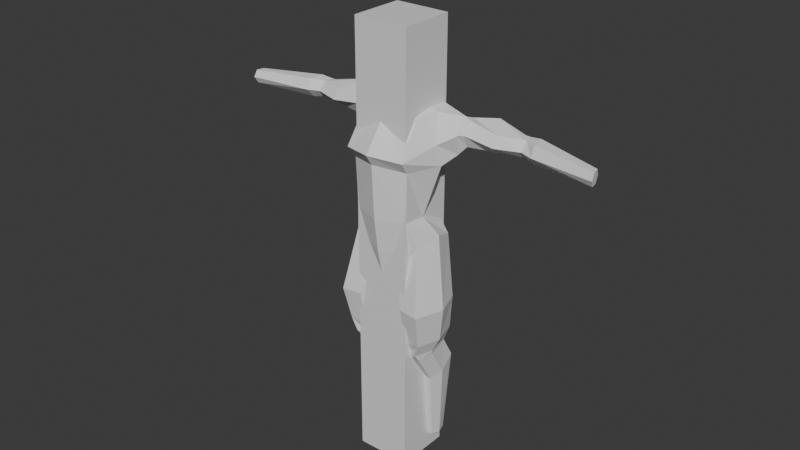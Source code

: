 # Source: testDude.blend  (saved by Blender 4.5.91; exported with 4.5.12 LTS)
import bpy
from mathutils import Matrix  # noqa: F401  (used for matrix-valued properties, if any)

bpy.ops.wm.read_factory_settings(use_empty=True)
scene = bpy.context.scene
scene.name = 'Scene'

# ---- collections
col_collection = bpy.data.collections.new('Collection'); scene.collection.children.link(col_collection)

# ---- materials (node trees are filled in below, after node groups)
mat_material = bpy.data.materials.new('Material')
mat_material.alpha_threshold = 0.0
mat_material.roughness = 0.5
mat_material.line_color = (0.0, 0.0, 0.0, 1.0)

# ---- material node trees
mat_material.use_nodes = True; mat_material.node_tree.nodes.clear()
_N = mat_material.node_tree.nodes; _L = mat_material.node_tree.links
n0 = _N.new('ShaderNodeOutputMaterial'); n0.name = 'Material Output'; n0.location = (200, 100)
n1 = _N.new('ShaderNodeBsdfPrincipled'); n1.name = 'Principled BSDF'; n1.location = (-200, 100)
n1.inputs[3].default_value = 1.45
_L.new(n1.outputs[0], n0.inputs[0])
n0.is_active_output = True

# ---- world
world_world = bpy.data.worlds.new('World'); scene.world = world_world
world_world.use_nodes = True; world_world.node_tree.nodes.clear()
_N = world_world.node_tree.nodes; _L = world_world.node_tree.links
n0 = _N.new('ShaderNodeOutputWorld'); n0.name = 'World Output'; n0.location = (200, 100)
n1 = _N.new('ShaderNodeBackground'); n1.name = 'Background'; n1.location = (-200, 100)
n1.inputs[0].default_value = (0.05088, 0.05088, 0.05088, 1.0)
_L.new(n1.outputs[0], n0.inputs[0])
n0.is_active_output = True
world_world.color = (0.05088, 0.05088, 0.05088)
world_world.sun_shadow_jitter_overblur = 0.0

# ---- meshes
me_cube = bpy.data.meshes.new('Cube')
me_cube.from_pydata([(1.0, 1.0, 1.0), (1.0, 1.0, -1.0), (1.0, -1.0, 1.0), (1.0, -1.0, -1.0), (-1.0, 1.0, 1.0), (-1.0, 1.0, -1.0), (-1.0, -1.0, 1.0), (-1.0, -1.0, -1.0)], [], [(0, 4, 6, 2), (3, 2, 6, 7), (7, 6, 4, 5), (5, 1, 3, 7), (1, 0, 2, 3), (5, 4, 0, 1)])
_uv = me_cube.uv_layers.new(name='UVMap')
_uv.uv.foreach_set('vector', [0.625, 0.5, 0.875, 0.5, 0.875, 0.75, 0.625, 0.75, 0.375, 0.75, 0.625, 0.75, 0.625, 1.0, 0.375, 1.0, 0.375, 0.0, 0.625, 0.0, 0.625, 0.25, 0.375, 0.25, 0.125, 0.5, 0.375, 0.5, 0.375, 0.75, 0.125, 0.75, 0.375, 0.5, 0.625, 0.5, 0.625, 0.75, 0.375, 0.75, 0.375, 0.25, 0.625, 0.25, 0.625, 0.5, 0.375, 0.5])
me_cube.materials.append(mat_material)
me_cube.use_mirror_vertex_groups = False
me_cube.update()
me_cube_001 = bpy.data.meshes.new('Cube.001')
me_cube_001.from_pydata([(1.254, -0.7455, -0.4457), (1.043, -0.4989, 4.027), (1.212, 0.9933, -0.5193), (1.002, 0.9387, 4.108), (0.0, 1.414, -0.6533), (0.0, 1.222, 4.121), (0.0, -1.184, -0.7269), (0.0, -0.8396, 4.005), (1.485, 0.1245, -0.1492), (1.327, 0.1966, 4.079), (0.3374, 0.6052, 4.327), (0.0, -0.9599, -1.776), (0.9898, 0.9772, 2.268), (0.7909, 0.6819, 0.654), (1.064, -1.014, 2.317), (1.014, -0.9741, 0.545), (0.0, -1.46, 2.475), (0.0, -1.356, 0.5142), (0.0, 1.391, 2.219), (0.0, 1.024, 0.6722), (1.628, 0.001443, 2.389), (1.03, -0.1363, 0.4872), (0.7599, -0.7287, -1.213), (0.7232, 0.902, -1.318), (0.0, 1.092, -1.459), (0.4768, 0.132, -1.884), (0.0, 0.1267, -2.054), (0.0, -0.3147, 4.274), (0.5038, 0.2323, 4.306), (0.0, 0.7519, 4.334), (0.3575, -0.1489, 4.284), (0.0, -0.3432, 4.452), (0.3612, -0.1527, 4.472), (0.4813, 0.2374, 4.496), (0.2899, 0.5986, 4.509), (0.0, 0.7206, 4.504), (1.254, -0.7455, -0.4457), (1.254, -0.7455, -0.4457), (1.212, 0.9933, -0.5193), (1.485, 0.1245, -0.1492), (0.7599, -0.7287, -1.213), (0.7232, 0.902, -1.318), (0.4768, 0.132, -1.884), (1.254, -0.7455, -0.4457), (1.212, 0.9933, -0.5193), (1.485, 0.1245, -0.1492), (0.7599, -0.7287, -1.213), (0.7232, 0.902, -1.318), (0.4768, 0.132, -1.884), (1.254, -0.7455, -0.4457), (1.212, 0.9933, -0.5193), (1.485, 0.1245, -0.1492), (0.7599, -0.7287, -1.213), (0.7232, 0.902, -1.318), (0.4768, 0.132, -1.884), (1.254, -0.7455, -0.4457), (1.212, 0.9933, -0.5193), (1.485, 0.1245, -0.1492), (0.4009, -0.7892, -1.274), (0.5083, 0.8661, -1.351), (0.4052, 0.1199, -1.884), (1.595, -1.196, -2.692), (1.6, 0.7964, -2.65), (1.928, -0.1423, -2.711), (0.8698, -1.118, -2.659), (0.851, 0.9084, -2.637), (0.3307, -0.001589, -2.713), (1.041, 1.381, 3.244), (1.118, -1.324, 2.754), (0.0, -1.717, 2.875), (0.0, 1.37, 3.286), (1.57, -0.1981, 3.151), (1.021, 1.223, 3.301), (1.776, 1.089, 3.763), (2.155, 0.5516, 4.023), (1.453, 1.337, 3.197), (1.568, 1.035, 2.624), (2.085, 0.202, 3.468), (1.925, 0.4646, 2.706), (1.595, -1.196, -2.692), (1.6, 0.8095, -2.65), (1.928, -0.1423, -2.711), (0.8698, -1.118, -2.659), (0.851, 0.9084, -2.637), (0.3307, -0.001589, -2.713), (1.172, 0.3209, -8.471), (1.174, 0.9663, -8.458), (1.271, 0.6362, -8.477), (0.955, 0.3445, -8.461), (0.9494, 0.9506, -8.454), (0.7937, 0.6783, -8.477), (0.9489, 0.3845, -4.432), (0.6819, -0.08251, -4.471), (0.9767, -0.6774, -4.447), (1.501, -0.1547, -4.47), (1.333, 0.7551, -4.461), (1.288, -0.8364, -4.461), (0.4444, 0.06365, -4.143), (0.8754, -0.8456, -4.03), (1.468, 0.8516, -3.984), (1.466, -0.9096, -3.985), (0.8594, 0.8081, -4.044), (1.738, -0.04927, -3.984), (0.9597, 0.9557, -5.418), (1.463, 0.5033, -5.647), (0.7068, 0.5749, -5.617), (0.9551, 0.07376, -5.8), (1.319, 1.182, -5.345), (1.298, 0.04086, -5.831), (6.781, 0.6857, 3.372), (2.155, 0.5516, 4.023), (6.881, 0.2896, 3.601), (6.822, 0.5536, 3.604), (2.085, 0.202, 3.468), (1.925, 0.4646, 2.706), (1.776, 1.089, 3.763), (2.155, 0.5516, 4.023), (1.453, 1.337, 3.197), (1.568, 1.035, 2.624), (1.925, 0.4646, 2.706), (1.776, 1.089, 3.763), (2.155, 0.5516, 4.023), (1.453, 1.337, 3.197), (1.568, 1.035, 2.624), (2.015, 0.1916, 3.476), (1.925, 0.4646, 2.706), (6.798, 0.5539, 3.136), (6.898, 0.1578, 3.365), (6.857, 0.29, 3.133), (1.649, -0.01462, 8.685), (0.0, -0.01462, 8.584), (-0.3666, -0.01462, 8.284), (-1.277, -0.01462, 7.797), (-2.076, -0.01462, 7.142), (-2.731, -0.01462, 6.344), (-3.217, -0.01462, 5.433), (-3.517, -0.01462, 4.445), (-3.618, -0.01462, 3.417), (-3.517, -0.01462, 2.39), (-3.217, -0.01462, 1.402), (-2.731, -0.01462, 0.4908), (-2.076, -0.01462, -0.3074), (-1.277, -0.01462, -0.9625), (-0.3666, -0.01462, -1.449), (0.0, -0.01462, -1.749), (1.649, -0.01462, -1.85), (2.677, -0.01462, -1.749), (3.665, -0.01462, -1.449), (4.501, 0.1355, -0.9625), (5.277, -0.04951, -0.3074), (5.915, -0.2013, 0.4908), (6.388, -0.3141, 1.402), (6.703, -0.3513, 2.568), (6.801, -0.3748, 3.596), (6.68, -0.3836, 4.445), (6.388, -0.3141, 5.433), (5.915, -0.2013, 6.344), (5.277, -0.04951, 7.142), (4.501, 0.1355, 7.797), (3.665, -0.01462, 8.284), (2.677, -0.01462, 8.584), (1.275, -0.1267, 5.721), (0.0, -0.1267, 5.668), (0.0, -0.1267, 5.511), (0.0, -0.1267, 5.257), (-0.6703, -0.1267, 4.915), (-1.012, -0.1267, 4.498), (-1.267, -0.1267, 4.022), (-1.423, -0.1267, 3.506), (-1.476, -0.1267, 2.969), (-1.423, -0.1267, 2.432), (-1.267, -0.1267, 1.916), (-1.012, -0.1267, 1.44), (-0.6703, -0.1267, 1.023), (0.0, -0.1267, 0.681), (0.0, -0.1267, 0.4267), (0.0, -0.1267, 0.2701), (1.301, -0.1764, 0.204), (1.812, -0.1267, 0.2701), (2.329, -0.1267, 0.4267), (2.804, -0.1267, 0.681), (3.221, -0.1267, 1.023), (3.563, -0.1267, 1.44), (3.76, 0.2344, 2.094), (3.913, 0.1981, 2.611), (3.964, 0.1858, 3.147), (3.913, 0.1981, 3.684), (3.76, 0.2344, 4.2), (3.563, -0.1267, 4.498), (3.221, -0.1267, 4.915), (2.804, -0.1267, 5.257), (2.329, -0.1267, 5.511), (1.812, -0.1267, 5.668), (4.097, 1.219, 3.652), (4.048, 1.377, 3.373), (4.139, 0.9015, 3.086), (4.185, 0.6303, 3.345), (4.168, 0.9011, 3.648), (4.068, 1.219, 3.09), (4.509, 1.158, 3.719), (4.56, 0.7664, 3.019), (4.592, 0.6536, 3.694), (4.473, 1.159, 3.023), (4.447, 1.355, 3.374), (4.617, 0.4575, 3.344), (3.857, 1.406, 3.373), (4.122, 0.6192, 3.345), (3.928, 1.203, 3.668), (4.04, 0.8847, 3.069), (4.07, 0.8907, 3.664), (3.898, 1.197, 3.073), (0.673, -0.03598, -4.77), (0.9503, -0.5925, -4.786), (1.289, 0.7506, -4.539), (1.316, -0.63, -4.75), (0.9169, 0.4072, -4.621), (1.472, -0.108, -4.651), (1.804, 1.236, 3.204), (2.236, 0.3662, 3.453), (2.062, 1.073, 3.813), (2.179, 0.5979, 3.004), (2.329, 0.6373, 3.87), (1.889, 1.001, 2.768), (2.84, 1.386, 3.887), (3.11, 0.7413, 3.036), (3.299, 0.6093, 3.67), (2.905, 1.115, 3.01), (2.687, 1.585, 3.524), (3.28, 0.3942, 3.311)], [(0, 36), (67, 72), (130, 129), (131, 130), (132, 131), (133, 132), (134, 133), (135, 134), (136, 135), (137, 136), (138, 137), (139, 138), (140, 139), (141, 140), (142, 141), (143, 142), (144, 143), (145, 144), (146, 145), (147, 146), (148, 147), (149, 148), (150, 149), (151, 150), (152, 151), (153, 152), (154, 153), (155, 154), (156, 155), (157, 156), (158, 157), (159, 158), (160, 159), (129, 160), (162, 161), (163, 162), (164, 163), (165, 164), (166, 165), (167, 166), (168, 167), (169, 168), (170, 169), (171, 170), (172, 171), (173, 172), (174, 173), (175, 174), (176, 175), (177, 176), (178, 177), (179, 178), (180, 179), (181, 180), (182, 181), (183, 182), (184, 183), (185, 184), (186, 185), (187, 186), (188, 187), (189, 188), (190, 189), (191, 190), (192, 191), (161, 192)], [(70, 5, 3, 67), (71, 9, 1, 68), (26, 24, 23, 25), (68, 1, 7, 69), (10, 3, 5, 29), (4, 2, 23, 24), (67, 3, 73, 75), (13, 12, 20, 21), (2, 13, 21, 8), (15, 14, 16, 17), (0, 15, 17, 6), (21, 20, 14, 15), (8, 21, 15, 0), (19, 18, 12, 13), (11, 26, 25, 22), (0, 6, 11, 22), (4, 19, 13, 2), (10, 29, 35, 34), (9, 28, 30, 1), (3, 10, 28, 9), (1, 30, 27, 7), (28, 10, 34, 33), (27, 30, 32, 31), (30, 28, 33, 32), (23, 2, 38, 41), (0, 22, 40, 37), (25, 23, 41, 42), (22, 25, 42, 40), (2, 8, 39, 38), (8, 0, 37, 39), (41, 38, 44, 47), (37, 40, 46, 43), (39, 37, 43, 45), (42, 41, 47, 48), (40, 42, 48, 46), (38, 39, 45, 44), (48, 47, 53, 54), (46, 48, 54, 52), (44, 45, 51, 50), (47, 44, 50, 53), (43, 46, 52, 49), (45, 43, 49, 51), (53, 50, 56, 59), (49, 52, 58, 55), (51, 49, 55, 57), (54, 53, 59, 60), (52, 54, 60, 58), (50, 51, 57, 56), (57, 55, 61, 63), (60, 59, 65, 66), (58, 60, 66, 64), (56, 57, 63, 62), (59, 56, 62, 65), (55, 58, 64, 61), (9, 71, 77, 74), (14, 68, 69, 16), (20, 71, 68, 14), (18, 70, 67, 12), (78, 76, 118, 119), (74, 77, 113, 110), (71, 20, 78, 77), (3, 9, 74, 73), (12, 67, 75, 76), (20, 12, 76, 78), (65, 62, 80, 83), (61, 64, 82, 79), (63, 61, 79, 81), (66, 65, 83, 84), (64, 66, 84, 82), (62, 63, 81, 80), (105, 103, 89, 90), (106, 105, 90, 88), (107, 104, 87, 86), (103, 107, 86, 89), (108, 106, 88, 85), (104, 108, 85, 87), (102, 100, 96, 94), (100, 98, 93, 96), (101, 99, 95, 91), (99, 102, 94, 95), (98, 97, 92, 93), (97, 101, 91, 92), (84, 83, 101, 97), (82, 84, 97, 98), (80, 81, 102, 99), (83, 80, 99, 101), (79, 82, 98, 100), (81, 79, 100, 102), (216, 214, 108, 104), (214, 212, 106, 108), (215, 213, 107, 103), (213, 216, 104, 107), (212, 211, 105, 106), (211, 215, 103, 105), (73, 74, 116, 115), (110, 113, 124, 121), (74, 110, 121, 116), (75, 73, 115, 117), (77, 78, 114, 113), (114, 78, 119, 125), (119, 118, 123, 125), (204, 200, 128, 127), (203, 199, 112, 109), (118, 117, 122, 123), (117, 115, 120, 122), (115, 116, 121, 120), (76, 75, 117, 118), (113, 114, 125, 124), (109, 112, 111, 127), (126, 109, 127, 128), (199, 201, 111, 112), (201, 204, 127, 111), (200, 202, 126, 128), (202, 203, 109, 126), (210, 205, 194, 198), (208, 210, 198, 195), (209, 206, 196, 197), (207, 209, 197, 193), (205, 207, 193, 194), (206, 208, 195, 196), (198, 194, 203, 202), (195, 198, 202, 200), (197, 196, 204, 201), (193, 197, 201, 199), (194, 193, 199, 203), (196, 195, 200, 204), (228, 224, 208, 206), (227, 223, 207, 205), (223, 225, 209, 207), (225, 228, 206, 209), (224, 226, 210, 208), (226, 227, 205, 210), (92, 91, 215, 211), (93, 92, 211, 212), (95, 94, 216, 213), (91, 95, 213, 215), (96, 93, 212, 214), (94, 96, 214, 216), (123, 122, 217, 222), (125, 123, 222, 220), (121, 124, 218, 221), (120, 121, 221, 219), (122, 120, 219, 217), (124, 125, 220, 218), (222, 217, 227, 226), (220, 222, 226, 224), (221, 218, 228, 225), (219, 221, 225, 223), (217, 219, 223, 227), (218, 220, 224, 228)])
_uv = me_cube_001.uv_layers.new(name='UVMap')
_uv.uv.foreach_set('vector', [0.5833, 0.375, 0.625, 0.375, 0.625, 0.5, 0.5833, 0.5, 0.5833, 0.6253, 0.625, 0.6253, 0.625, 0.75, 0.5833, 0.75, 0.375, 0.625, 0.375, 0.375, 0.375, 0.5, 0.375, 0.6106, 0.5833, 0.75, 0.625, 0.75, 0.625, 0.875, 0.5833, 0.875, 0.7248, 0.5873, 0.625, 0.5, 0.75, 0.5, 0.75, 0.5494, 0.375, 0.375, 0.375, 0.5, 0.375, 0.5, 0.375, 0.375, 0.5833, 0.5, 0.625, 0.5, 0.625, 0.5, 0.5833, 0.5, 0.4583, 0.5, 0.5417, 0.5, 0.5417, 0.6253, 0.4583, 0.6253, 0.375, 0.5, 0.4583, 0.5, 0.4583, 0.6253, 0.375, 0.6253, 0.4583, 0.75, 0.5417, 0.75, 0.5417, 0.875, 0.4583, 0.875, 0.375, 0.75, 0.4583, 0.75, 0.4583, 0.875, 0.375, 0.875, 0.4583, 0.6253, 0.5417, 0.6253, 0.5417, 0.75, 0.4583, 0.75, 0.375, 0.6253, 0.4583, 0.6253, 0.4583, 0.75, 0.375, 0.75, 0.4583, 0.375, 0.5417, 0.375, 0.5417, 0.5, 0.4583, 0.5, 0.375, 0.875, 0.375, 0.625, 0.375, 0.6106, 0.375, 0.75, 0.375, 0.75, 0.375, 0.875, 0.375, 0.875, 0.375, 0.75, 0.375, 0.375, 0.4583, 0.375, 0.4583, 0.5, 0.375, 0.5, 0.7248, 0.5873, 0.75, 0.5494, 0.75, 0.5494, 0.7248, 0.5873, 0.625, 0.6253, 0.6995, 0.6253, 0.724, 0.6619, 0.625, 0.75, 0.625, 0.5, 0.7248, 0.5873, 0.6995, 0.6253, 0.625, 0.6253, 0.625, 0.75, 0.724, 0.6619, 0.75, 0.7009, 0.75, 0.75, 0.6995, 0.6253, 0.7248, 0.5873, 0.7248, 0.5873, 0.6995, 0.6253, 0.75, 0.7009, 0.724, 0.6619, 0.724, 0.6619, 0.75, 0.7009, 0.724, 0.6619, 0.6995, 0.6253, 0.6995, 0.6253, 0.724, 0.6619, 0.375, 0.5, 0.375, 0.5, 0.375, 0.5, 0.375, 0.5, 0.375, 0.75, 0.375, 0.75, 0.375, 0.75, 0.375, 0.75, 0.375, 0.6106, 0.375, 0.5, 0.375, 0.5, 0.375, 0.6106, 0.375, 0.75, 0.375, 0.6106, 0.375, 0.6106, 0.375, 0.75, 0.375, 0.5, 0.375, 0.6253, 0.375, 0.6253, 0.375, 0.5, 0.375, 0.6253, 0.375, 0.75, 0.375, 0.75, 0.375, 0.6253, 0.375, 0.5, 0.375, 0.5, 0.375, 0.5, 0.375, 0.5, 0.375, 0.75, 0.375, 0.75, 0.375, 0.75, 0.375, 0.75, 0.375, 0.6253, 0.375, 0.75, 0.375, 0.75, 0.375, 0.6253, 0.375, 0.6106, 0.375, 0.5, 0.375, 0.5, 0.375, 0.6106, 0.375, 0.75, 0.375, 0.6106, 0.375, 0.6106, 0.375, 0.75, 0.375, 0.5, 0.375, 0.6253, 0.375, 0.6253, 0.375, 0.5, 0.375, 0.6106, 0.375, 0.5, 0.375, 0.5, 0.375, 0.6106, 0.375, 0.75, 0.375, 0.6106, 0.375, 0.6106, 0.375, 0.75, 0.375, 0.5, 0.375, 0.6253, 0.375, 0.6253, 0.375, 0.5, 0.375, 0.5, 0.375, 0.5, 0.375, 0.5, 0.375, 0.5, 0.375, 0.75, 0.375, 0.75, 0.375, 0.75, 0.375, 0.75, 0.375, 0.6253, 0.375, 0.75, 0.375, 0.75, 0.375, 0.6253, 0.375, 0.5, 0.375, 0.5, 0.375, 0.5, 0.375, 0.5, 0.375, 0.75, 0.375, 0.75, 0.375, 0.75, 0.375, 0.75, 0.375, 0.6253, 0.375, 0.75, 0.375, 0.75, 0.375, 0.6253, 0.375, 0.6106, 0.375, 0.5, 0.375, 0.5, 0.375, 0.6106, 0.375, 0.75, 0.375, 0.6106, 0.375, 0.6106, 0.375, 0.75, 0.375, 0.5, 0.375, 0.6253, 0.375, 0.6253, 0.375, 0.5, 0.375, 0.6253, 0.375, 0.75, 0.375, 0.75, 0.375, 0.6253, 0.375, 0.6106, 0.375, 0.5, 0.375, 0.5, 0.375, 0.6106, 0.375, 0.75, 0.375, 0.6106, 0.375, 0.6106, 0.375, 0.75, 0.375, 0.5, 0.375, 0.6253, 0.375, 0.6253, 0.375, 0.5, 0.375, 0.5, 0.375, 0.5, 0.375, 0.5, 0.375, 0.5, 0.375, 0.75, 0.375, 0.75, 0.375, 0.75, 0.375, 0.75, 0.625, 0.6253, 0.5833, 0.6253, 0.5833, 0.6253, 0.625, 0.6253, 0.5417, 0.75, 0.5833, 0.75, 0.5833, 0.875, 0.5417, 0.875, 0.5417, 0.6253, 0.5833, 0.6253, 0.5833, 0.75, 0.5417, 0.75, 0.5417, 0.375, 0.5833, 0.375, 0.5833, 0.5, 0.5417, 0.5, 0.5417, 0.6253, 0.5417, 0.5, 0.5417, 0.5, 0.5417, 0.6253, 0.625, 0.6253, 0.5833, 0.6253, 0.5833, 0.6253, 0.625, 0.6253, 0.5833, 0.6253, 0.5417, 0.6253, 0.5417, 0.6253, 0.5833, 0.6253, 0.625, 0.5, 0.625, 0.6253, 0.625, 0.6253, 0.625, 0.5, 0.5417, 0.5, 0.5833, 0.5, 0.5833, 0.5, 0.5417, 0.5, 0.5417, 0.6253, 0.5417, 0.5, 0.5417, 0.5, 0.5417, 0.6253, 0.375, 0.5, 0.375, 0.5, 0.375, 0.5, 0.375, 0.5, 0.375, 0.75, 0.375, 0.75, 0.375, 0.75, 0.375, 0.75, 0.375, 0.6253, 0.375, 0.75, 0.375, 0.75, 0.375, 0.6253, 0.375, 0.6106, 0.375, 0.5, 0.375, 0.5, 0.375, 0.6106, 0.375, 0.75, 0.375, 0.6106, 0.375, 0.6106, 0.375, 0.75, 0.375, 0.5, 0.375, 0.6253, 0.375, 0.6253, 0.375, 0.5, 0.375, 0.6106, 0.375, 0.5, 0.375, 0.5, 0.375, 0.6106, 0.375, 0.75, 0.375, 0.6106, 0.375, 0.6106, 0.375, 0.75, 0.375, 0.5, 0.375, 0.6253, 0.375, 0.6253, 0.375, 0.5, 0.375, 0.5, 0.375, 0.5, 0.375, 0.5, 0.375, 0.5, 0.375, 0.75, 0.375, 0.75, 0.375, 0.75, 0.375, 0.75, 0.375, 0.6253, 0.375, 0.75, 0.375, 0.75, 0.375, 0.6253, 0.375, 0.6253, 0.375, 0.75, 0.375, 0.75, 0.375, 0.6253, 0.375, 0.75, 0.375, 0.75, 0.375, 0.75, 0.375, 0.75, 0.375, 0.5, 0.375, 0.5, 0.375, 0.5, 0.375, 0.5, 0.375, 0.5, 0.375, 0.6253, 0.375, 0.6253, 0.375, 0.5, 0.375, 0.75, 0.375, 0.6106, 0.375, 0.6106, 0.375, 0.75, 0.375, 0.6106, 0.375, 0.5, 0.375, 0.5, 0.375, 0.6106, 0.375, 0.6106, 0.375, 0.5, 0.375, 0.5, 0.375, 0.6106, 0.375, 0.75, 0.375, 0.6106, 0.375, 0.6106, 0.375, 0.75, 0.375, 0.5, 0.375, 0.6253, 0.375, 0.6253, 0.375, 0.5, 0.375, 0.5, 0.375, 0.5, 0.375, 0.5, 0.375, 0.5, 0.375, 0.75, 0.375, 0.75, 0.375, 0.75, 0.375, 0.75, 0.375, 0.6253, 0.375, 0.75, 0.375, 0.75, 0.375, 0.6253, 0.375, 0.6253, 0.375, 0.75, 0.375, 0.75, 0.375, 0.6253, 0.375, 0.75, 0.375, 0.75, 0.375, 0.75, 0.375, 0.75, 0.375, 0.5, 0.375, 0.5, 0.375, 0.5, 0.375, 0.5, 0.375, 0.5, 0.375, 0.6253, 0.375, 0.6253, 0.375, 0.5, 0.375, 0.75, 0.375, 0.6106, 0.375, 0.6106, 0.375, 0.75, 0.375, 0.6106, 0.375, 0.5, 0.375, 0.5, 0.375, 0.6106, 0.625, 0.5, 0.625, 0.6253, 0.625, 0.6253, 0.625, 0.5, 0.625, 0.6253, 0.5833, 0.6253, 0.5833, 0.6253, 0.625, 0.6253, 0.625, 0.6253, 0.625, 0.6253, 0.625, 0.6253, 0.625, 0.6253, 0.5833, 0.5, 0.625, 0.5, 0.625, 0.5, 0.5833, 0.5, 0.5833, 0.6253, 0.5417, 0.6253, 0.5417, 0.6253, 0.5833, 0.6253, 0.5417, 0.6253, 0.5417, 0.6253, 0.5417, 0.6253, 0.5417, 0.6253, 0.5417, 0.6253, 0.5417, 0.5, 0.5417, 0.5, 0.5417, 0.6253, 0.5833, 0.6253, 0.5417, 0.6253, 0.5417, 0.6253, 0.5833, 0.6253, 0.5833, 0.5, 0.625, 0.5, 0.625, 0.5, 0.5833, 0.5, 0.5417, 0.5, 0.5833, 0.5, 0.5833, 0.5, 0.5417, 0.5, 0.5833, 0.5, 0.625, 0.5, 0.625, 0.5, 0.5833, 0.5, 0.625, 0.5, 0.625, 0.6253, 0.625, 0.6253, 0.625, 0.5, 0.5417, 0.5, 0.5833, 0.5, 0.5833, 0.5, 0.5417, 0.5, 0.5833, 0.6253, 0.5417, 0.6253, 0.5417, 0.6253, 0.5833, 0.6253, 0.5833, 0.5, 0.625, 0.5, 0.625, 0.6253, 0.5833, 0.6253, 0.5417, 0.5, 0.5833, 0.5, 0.5833, 0.6253, 0.5417, 0.6253, 0.625, 0.5, 0.625, 0.6253, 0.625, 0.6253, 0.625, 0.5, 0.625, 0.6253, 0.5833, 0.6253, 0.5833, 0.6253, 0.625, 0.6253, 0.5417, 0.6253, 0.5417, 0.5, 0.5417, 0.5, 0.5417, 0.6253, 0.5417, 0.5, 0.5833, 0.5, 0.5833, 0.5, 0.5417, 0.5, 0.5417, 0.5, 0.5833, 0.5, 0.5833, 0.5, 0.5417, 0.5, 0.5417, 0.6253, 0.5417, 0.5, 0.5417, 0.5, 0.5417, 0.6253, 0.625, 0.6253, 0.5833, 0.6253, 0.5833, 0.6253, 0.625, 0.6253, 0.625, 0.5, 0.625, 0.6253, 0.625, 0.6253, 0.625, 0.5, 0.5833, 0.5, 0.625, 0.5, 0.625, 0.5, 0.5833, 0.5, 0.5833, 0.6253, 0.5417, 0.6253, 0.5417, 0.6253, 0.5833, 0.6253, 0.5417, 0.5, 0.5833, 0.5, 0.5833, 0.5, 0.5417, 0.5, 0.5417, 0.6253, 0.5417, 0.5, 0.5417, 0.5, 0.5417, 0.6253, 0.625, 0.6253, 0.5833, 0.6253, 0.5833, 0.6253, 0.625, 0.6253, 0.625, 0.5, 0.625, 0.6253, 0.625, 0.6253, 0.625, 0.5, 0.5833, 0.5, 0.625, 0.5, 0.625, 0.5, 0.5833, 0.5, 0.5833, 0.6253, 0.5417, 0.6253, 0.5417, 0.6253, 0.5833, 0.6253, 0.5833, 0.6253, 0.5417, 0.6253, 0.5417, 0.6253, 0.5833, 0.6253, 0.5833, 0.5, 0.625, 0.5, 0.625, 0.5, 0.5833, 0.5, 0.625, 0.5, 0.625, 0.6253, 0.625, 0.6253, 0.625, 0.5, 0.625, 0.6253, 0.5833, 0.6253, 0.5833, 0.6253, 0.625, 0.6253, 0.5417, 0.6253, 0.5417, 0.5, 0.5417, 0.5, 0.5417, 0.6253, 0.5417, 0.5, 0.5833, 0.5, 0.5833, 0.5, 0.5417, 0.5, 0.375, 0.6106, 0.375, 0.5, 0.375, 0.5, 0.375, 0.6106, 0.375, 0.75, 0.375, 0.6106, 0.375, 0.6106, 0.375, 0.75, 0.375, 0.5, 0.375, 0.6253, 0.375, 0.6253, 0.375, 0.5, 0.375, 0.5, 0.375, 0.5, 0.375, 0.5, 0.375, 0.5, 0.375, 0.75, 0.375, 0.75, 0.375, 0.75, 0.375, 0.75, 0.375, 0.6253, 0.375, 0.75, 0.375, 0.75, 0.375, 0.6253, 0.5417, 0.5, 0.5833, 0.5, 0.5833, 0.5, 0.5417, 0.5, 0.5417, 0.6253, 0.5417, 0.5, 0.5417, 0.5, 0.5417, 0.6253, 0.625, 0.6253, 0.5833, 0.6253, 0.5833, 0.6253, 0.625, 0.6253, 0.625, 0.5, 0.625, 0.6253, 0.625, 0.6253, 0.625, 0.5, 0.5833, 0.5, 0.625, 0.5, 0.625, 0.5, 0.5833, 0.5, 0.5833, 0.6253, 0.5417, 0.6253, 0.5417, 0.6253, 0.5833, 0.6253, 0.5417, 0.5, 0.5833, 0.5, 0.5833, 0.5, 0.5417, 0.5, 0.5417, 0.6253, 0.5417, 0.5, 0.5417, 0.5, 0.5417, 0.6253, 0.625, 0.6253, 0.5833, 0.6253, 0.5833, 0.6253, 0.625, 0.6253, 0.625, 0.5, 0.625, 0.6253, 0.625, 0.6253, 0.625, 0.5, 0.5833, 0.5, 0.625, 0.5, 0.625, 0.5, 0.5833, 0.5, 0.5833, 0.6253, 0.5417, 0.6253, 0.5417, 0.6253, 0.5833, 0.6253])
me_cube_001.update()

# ---- objects
ob_cube = bpy.data.objects.new('Cube', me_cube)
ob_cube_001 = bpy.data.objects.new('Cube.001', me_cube_001)

# ---- transforms, parenting, visibility, modifiers, constraints
ob_cube.location = (0.0, 0.0, 1.691)
ob_cube.scale = (0.1127, 0.1127, 0.1127)
ob_cube.lock_rotations_4d = False
ob_cube.empty_display_type = 'ARROWS'
ob_cube.hide_select = True
ob_cube.display_type = 'WIRE'
ob_cube.lineart.crease_threshold = 0.0
_m = ob_cube.modifiers.new('Array', 'ARRAY')
_m.count = 8
_m.relative_offset_displace = (0.0, 0.0, -1.0)
ob_cube_001.location = (0.0, -1.366e-07, 1.017)
ob_cube_001.scale = (0.1123, 0.1123, 0.1123)
_m = ob_cube_001.modifiers.new('Mirror', 'MIRROR')
_m.use_clip = True

# ---- collection membership
col_collection.objects.link(ob_cube)
col_collection.objects.link(ob_cube_001)

# ---- scene / render settings (as saved in the file)
scene.frame_start = 1; scene.frame_end = 250; scene.frame_set(1)
scene.render.engine = 'BLENDER_EEVEE_NEXT'
bpy.context.view_layer.update()

# ---- added for rendering (the .blend has no active camera and no usable light): camera, sun
cam_auto = bpy.data.cameras.new('AutoCamera')
cam_auto.lens = 50.0
cam_auto.sensor_width = 36.0
cam_auto.clip_end = 1000.0
ob_auto_camera = bpy.data.objects.new('AutoCamera', cam_auto)
scene.collection.objects.link(ob_auto_camera)
ob_auto_camera.location = (2.3608, -2.84037, 2.88503)
ob_auto_camera.rotation_euler = (1.09748, -7.21219e-08, 0.694738)
scene.camera = ob_auto_camera
light_auto_sun = bpy.data.lights.new('AutoSun', 'SUN')
light_auto_sun.energy = 3.0
light_auto_sun.angle = 0.0523599
ob_auto_sun = bpy.data.objects.new('AutoSun', light_auto_sun)
scene.collection.objects.link(ob_auto_sun)
ob_auto_sun.rotation_euler = (0.872665, 0.174533, 0.523599)
bpy.context.view_layer.update()

